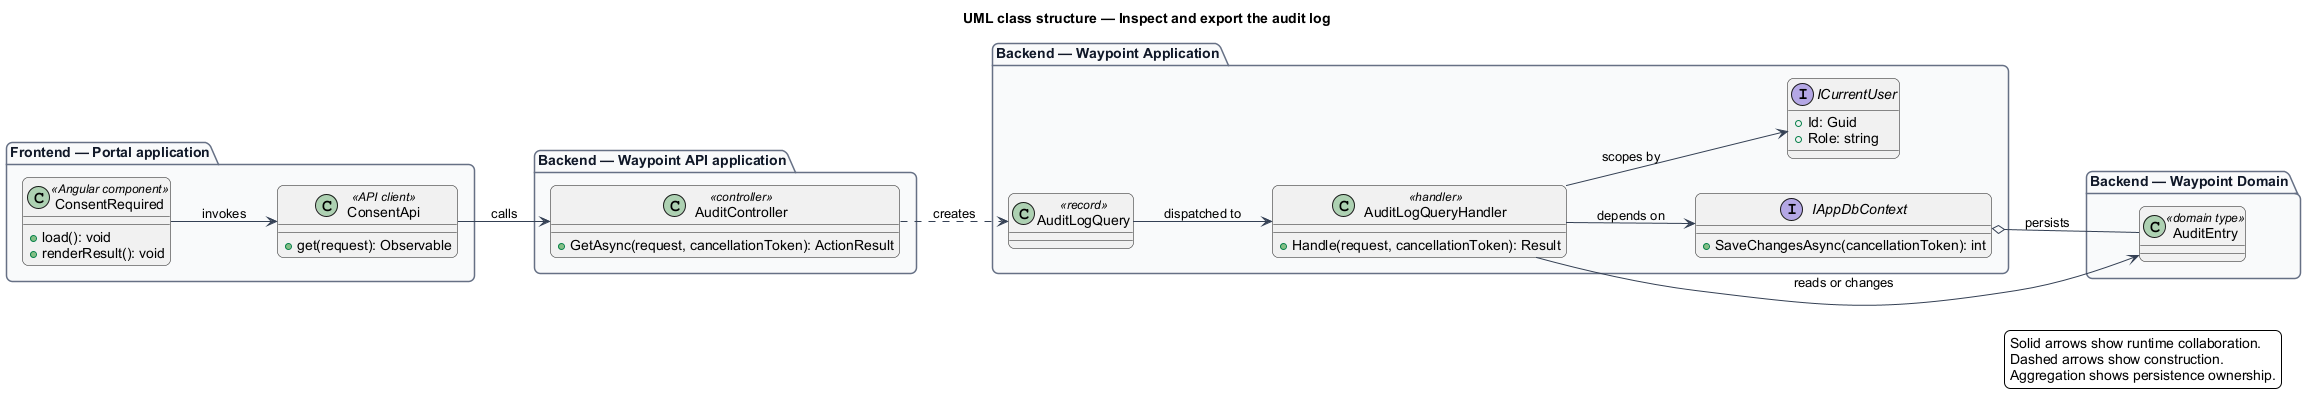

The diagram above was rendered by PlantUML. Its source (embedded in the PNG):
@startuml
left to right direction
title UML class structure — Inspect and export the audit log
skinparam backgroundColor #FFFFFF
skinparam shadowing false
skinparam roundcorner 12
skinparam defaultFontName Arial
skinparam ArrowColor #344054
skinparam rectangle {
  BorderColor #344054
  FontColor #101828
}
skinparam package {
  BorderColor #667085
  FontColor #101828
  BackgroundColor #F9FAFB
}
package "Frontend — Portal application" {
  class "ConsentRequired" as page_ConsentRequired <<Angular component>> {
    +load(): void
    +renderResult(): void
  }
  class "ConsentApi" as client_ConsentApi <<API client>> {
    +get(request): Observable
  }
}
package "Backend — Waypoint API application" {
  class "AuditController" as controller_AuditController <<controller>> {
    +GetAsync(request, cancellationToken): ActionResult
  }
}
package "Backend — Waypoint Application" {
  class "AuditLogQuery" as request_AuditLogQuery <<record>>
  class "AuditLogQueryHandler" as handler_AuditLogQueryHandler <<handler>> {
    +Handle(request, cancellationToken): Result
  }
  interface IAppDbContext {
    +SaveChangesAsync(cancellationToken): int
  }
  interface ICurrentUser {
    +Id: Guid
    +Role: string
  }
}
package "Backend — Waypoint Domain" {
  class "AuditEntry" as entity_AuditEntry <<domain type>>
}
page_ConsentRequired --> client_ConsentApi : invokes
client_ConsentApi --> controller_AuditController : calls
controller_AuditController ..> request_AuditLogQuery : creates
request_AuditLogQuery --> handler_AuditLogQueryHandler : dispatched to
handler_AuditLogQueryHandler --> IAppDbContext : depends on
handler_AuditLogQueryHandler --> ICurrentUser : scopes by
handler_AuditLogQueryHandler --> entity_AuditEntry : reads or changes
IAppDbContext o-- entity_AuditEntry : persists
legend right
  Solid arrows show runtime collaboration.
  Dashed arrows show construction.
  Aggregation shows persistence ownership.
endlegend
@enduml